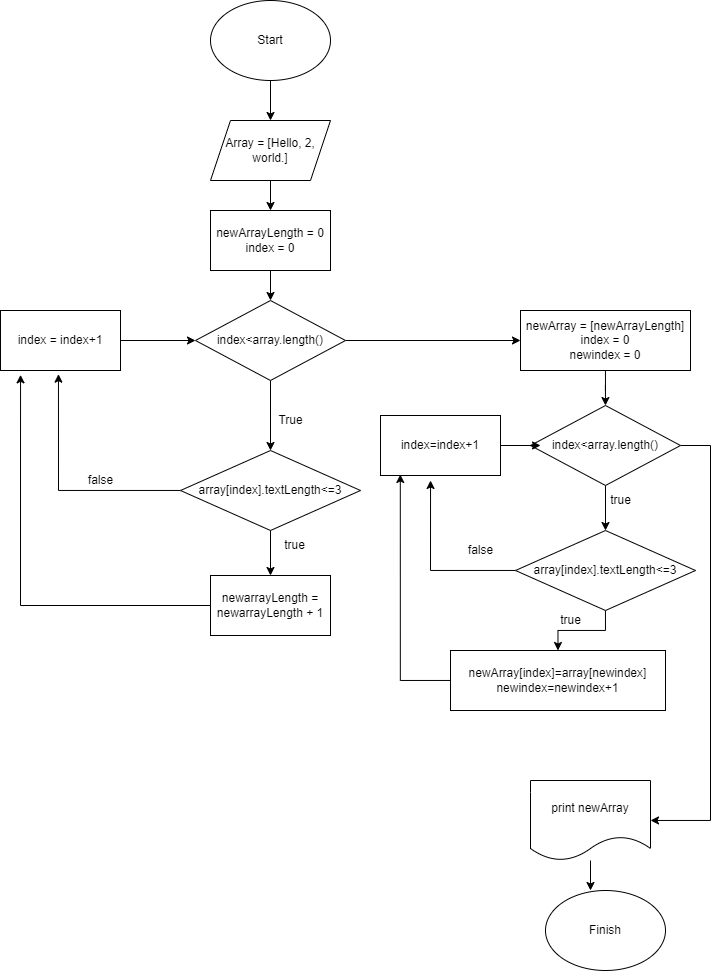

The diagram above was exported from draw.io. Its source (the exported page's mxGraphModel, read from the mxfile embedded in the PNG):
<mxGraphModel dx="690" dy="443" grid="1" gridSize="10" guides="1" tooltips="1" connect="0" arrows="1" fold="1" page="1" pageScale="1" pageWidth="827" pageHeight="1169" math="0" shadow="0">
  <root>
    <mxCell id="0" />
    <mxCell id="1" parent="0" />
    <mxCell id="ToqRiFfCmp8jADZNFPyf-3" value="" style="edgeStyle=orthogonalEdgeStyle;rounded=0;orthogonalLoop=1;jettySize=auto;html=1;" edge="1" parent="1" source="ToqRiFfCmp8jADZNFPyf-1" target="ToqRiFfCmp8jADZNFPyf-2">
      <mxGeometry relative="1" as="geometry" />
    </mxCell>
    <mxCell id="ToqRiFfCmp8jADZNFPyf-1" value="Start" style="ellipse;whiteSpace=wrap;html=1;" vertex="1" parent="1">
      <mxGeometry x="250" y="10" width="120" height="80" as="geometry" />
    </mxCell>
    <mxCell id="ToqRiFfCmp8jADZNFPyf-5" style="edgeStyle=orthogonalEdgeStyle;rounded=0;orthogonalLoop=1;jettySize=auto;html=1;exitX=0.5;exitY=1;exitDx=0;exitDy=0;" edge="1" parent="1" source="ToqRiFfCmp8jADZNFPyf-2" target="ToqRiFfCmp8jADZNFPyf-4">
      <mxGeometry relative="1" as="geometry" />
    </mxCell>
    <mxCell id="ToqRiFfCmp8jADZNFPyf-2" value="Array = [Hello, 2, world.]" style="shape=parallelogram;perimeter=parallelogramPerimeter;whiteSpace=wrap;html=1;fixedSize=1;" vertex="1" parent="1">
      <mxGeometry x="250" y="130" width="120" height="60" as="geometry" />
    </mxCell>
    <mxCell id="ToqRiFfCmp8jADZNFPyf-7" style="edgeStyle=orthogonalEdgeStyle;rounded=0;orthogonalLoop=1;jettySize=auto;html=1;exitX=0.5;exitY=1;exitDx=0;exitDy=0;entryX=0.5;entryY=0;entryDx=0;entryDy=0;" edge="1" parent="1" source="ToqRiFfCmp8jADZNFPyf-4" target="ToqRiFfCmp8jADZNFPyf-6">
      <mxGeometry relative="1" as="geometry" />
    </mxCell>
    <mxCell id="ToqRiFfCmp8jADZNFPyf-4" value="newArrayLength = 0&lt;br&gt;index = 0" style="rounded=0;whiteSpace=wrap;html=1;" vertex="1" parent="1">
      <mxGeometry x="250" y="220" width="120" height="60" as="geometry" />
    </mxCell>
    <mxCell id="ToqRiFfCmp8jADZNFPyf-11" style="edgeStyle=orthogonalEdgeStyle;rounded=0;orthogonalLoop=1;jettySize=auto;html=1;exitX=1;exitY=0.5;exitDx=0;exitDy=0;entryX=0;entryY=0.5;entryDx=0;entryDy=0;" edge="1" parent="1" source="ToqRiFfCmp8jADZNFPyf-6" target="ToqRiFfCmp8jADZNFPyf-10">
      <mxGeometry relative="1" as="geometry" />
    </mxCell>
    <mxCell id="ToqRiFfCmp8jADZNFPyf-13" style="edgeStyle=orthogonalEdgeStyle;rounded=0;orthogonalLoop=1;jettySize=auto;html=1;" edge="1" parent="1" source="ToqRiFfCmp8jADZNFPyf-6" target="ToqRiFfCmp8jADZNFPyf-12">
      <mxGeometry relative="1" as="geometry" />
    </mxCell>
    <mxCell id="ToqRiFfCmp8jADZNFPyf-6" value="index&amp;lt;array.length()" style="rhombus;whiteSpace=wrap;html=1;" vertex="1" parent="1">
      <mxGeometry x="235" y="310" width="150" height="80" as="geometry" />
    </mxCell>
    <mxCell id="ToqRiFfCmp8jADZNFPyf-9" style="edgeStyle=orthogonalEdgeStyle;rounded=0;orthogonalLoop=1;jettySize=auto;html=1;exitX=1;exitY=0.5;exitDx=0;exitDy=0;entryX=0;entryY=0.5;entryDx=0;entryDy=0;" edge="1" parent="1" source="ToqRiFfCmp8jADZNFPyf-8" target="ToqRiFfCmp8jADZNFPyf-6">
      <mxGeometry relative="1" as="geometry" />
    </mxCell>
    <mxCell id="ToqRiFfCmp8jADZNFPyf-8" value="index = index+1" style="rounded=0;whiteSpace=wrap;html=1;" vertex="1" parent="1">
      <mxGeometry x="40" y="320" width="120" height="60" as="geometry" />
    </mxCell>
    <mxCell id="ToqRiFfCmp8jADZNFPyf-22" style="edgeStyle=orthogonalEdgeStyle;rounded=0;orthogonalLoop=1;jettySize=auto;html=1;" edge="1" parent="1" source="ToqRiFfCmp8jADZNFPyf-10" target="ToqRiFfCmp8jADZNFPyf-21">
      <mxGeometry relative="1" as="geometry" />
    </mxCell>
    <mxCell id="ToqRiFfCmp8jADZNFPyf-10" value="newArray = [newArrayLength]&lt;br&gt;index = 0&lt;br&gt;newindex = 0" style="rounded=0;whiteSpace=wrap;html=1;" vertex="1" parent="1">
      <mxGeometry x="560" y="320" width="170" height="60" as="geometry" />
    </mxCell>
    <mxCell id="ToqRiFfCmp8jADZNFPyf-15" style="edgeStyle=orthogonalEdgeStyle;rounded=0;orthogonalLoop=1;jettySize=auto;html=1;entryX=0.483;entryY=1.061;entryDx=0;entryDy=0;entryPerimeter=0;" edge="1" parent="1" source="ToqRiFfCmp8jADZNFPyf-12" target="ToqRiFfCmp8jADZNFPyf-8">
      <mxGeometry relative="1" as="geometry" />
    </mxCell>
    <mxCell id="ToqRiFfCmp8jADZNFPyf-18" value="" style="edgeStyle=orthogonalEdgeStyle;rounded=0;orthogonalLoop=1;jettySize=auto;html=1;" edge="1" parent="1" source="ToqRiFfCmp8jADZNFPyf-12" target="ToqRiFfCmp8jADZNFPyf-17">
      <mxGeometry relative="1" as="geometry" />
    </mxCell>
    <mxCell id="ToqRiFfCmp8jADZNFPyf-12" value="array[index].textLength&amp;lt;=3" style="rhombus;whiteSpace=wrap;html=1;" vertex="1" parent="1">
      <mxGeometry x="220" y="460" width="180" height="80" as="geometry" />
    </mxCell>
    <mxCell id="ToqRiFfCmp8jADZNFPyf-14" value="True" style="text;html=1;align=center;verticalAlign=middle;resizable=0;points=[];autosize=1;strokeColor=none;fillColor=none;" vertex="1" parent="1">
      <mxGeometry x="305" y="415" width="50" height="30" as="geometry" />
    </mxCell>
    <mxCell id="ToqRiFfCmp8jADZNFPyf-16" value="false" style="text;html=1;align=center;verticalAlign=middle;resizable=0;points=[];autosize=1;strokeColor=none;fillColor=none;" vertex="1" parent="1">
      <mxGeometry x="115" y="475" width="50" height="30" as="geometry" />
    </mxCell>
    <mxCell id="ToqRiFfCmp8jADZNFPyf-19" style="edgeStyle=orthogonalEdgeStyle;rounded=0;orthogonalLoop=1;jettySize=auto;html=1;entryX=0.167;entryY=1.072;entryDx=0;entryDy=0;entryPerimeter=0;" edge="1" parent="1" source="ToqRiFfCmp8jADZNFPyf-17" target="ToqRiFfCmp8jADZNFPyf-8">
      <mxGeometry relative="1" as="geometry" />
    </mxCell>
    <mxCell id="ToqRiFfCmp8jADZNFPyf-17" value="newarrayLength = newarrayLength + 1" style="whiteSpace=wrap;html=1;" vertex="1" parent="1">
      <mxGeometry x="250" y="585" width="120" height="60" as="geometry" />
    </mxCell>
    <mxCell id="ToqRiFfCmp8jADZNFPyf-20" value="true" style="text;html=1;align=center;verticalAlign=middle;resizable=0;points=[];autosize=1;strokeColor=none;fillColor=none;" vertex="1" parent="1">
      <mxGeometry x="314" y="540" width="40" height="30" as="geometry" />
    </mxCell>
    <mxCell id="ToqRiFfCmp8jADZNFPyf-24" style="edgeStyle=orthogonalEdgeStyle;rounded=0;orthogonalLoop=1;jettySize=auto;html=1;" edge="1" parent="1" source="ToqRiFfCmp8jADZNFPyf-21">
      <mxGeometry relative="1" as="geometry">
        <mxPoint x="645" y="540" as="targetPoint" />
      </mxGeometry>
    </mxCell>
    <mxCell id="ToqRiFfCmp8jADZNFPyf-39" style="edgeStyle=orthogonalEdgeStyle;rounded=0;orthogonalLoop=1;jettySize=auto;html=1;" edge="1" parent="1" source="ToqRiFfCmp8jADZNFPyf-21" target="ToqRiFfCmp8jADZNFPyf-36">
      <mxGeometry relative="1" as="geometry">
        <Array as="points">
          <mxPoint x="750" y="455" />
          <mxPoint x="750" y="830" />
        </Array>
      </mxGeometry>
    </mxCell>
    <mxCell id="ToqRiFfCmp8jADZNFPyf-21" value="index&amp;lt;array.length()" style="rhombus;whiteSpace=wrap;html=1;" vertex="1" parent="1">
      <mxGeometry x="570" y="415" width="150" height="80" as="geometry" />
    </mxCell>
    <mxCell id="ToqRiFfCmp8jADZNFPyf-30" style="edgeStyle=orthogonalEdgeStyle;rounded=0;orthogonalLoop=1;jettySize=auto;html=1;entryX=0.417;entryY=1.083;entryDx=0;entryDy=0;entryPerimeter=0;" edge="1" parent="1" source="ToqRiFfCmp8jADZNFPyf-23" target="ToqRiFfCmp8jADZNFPyf-26">
      <mxGeometry relative="1" as="geometry" />
    </mxCell>
    <mxCell id="ToqRiFfCmp8jADZNFPyf-33" value="" style="edgeStyle=orthogonalEdgeStyle;rounded=0;orthogonalLoop=1;jettySize=auto;html=1;" edge="1" parent="1" source="ToqRiFfCmp8jADZNFPyf-23" target="ToqRiFfCmp8jADZNFPyf-32">
      <mxGeometry relative="1" as="geometry" />
    </mxCell>
    <mxCell id="ToqRiFfCmp8jADZNFPyf-23" value="array[index].textLength&amp;lt;=3" style="rhombus;whiteSpace=wrap;html=1;" vertex="1" parent="1">
      <mxGeometry x="555" y="540" width="180" height="80" as="geometry" />
    </mxCell>
    <mxCell id="ToqRiFfCmp8jADZNFPyf-25" value="true" style="text;html=1;align=center;verticalAlign=middle;resizable=0;points=[];autosize=1;strokeColor=none;fillColor=none;" vertex="1" parent="1">
      <mxGeometry x="640" y="495" width="40" height="30" as="geometry" />
    </mxCell>
    <mxCell id="ToqRiFfCmp8jADZNFPyf-29" style="edgeStyle=orthogonalEdgeStyle;rounded=0;orthogonalLoop=1;jettySize=auto;html=1;entryX=0.067;entryY=0.5;entryDx=0;entryDy=0;entryPerimeter=0;" edge="1" parent="1" source="ToqRiFfCmp8jADZNFPyf-26" target="ToqRiFfCmp8jADZNFPyf-21">
      <mxGeometry relative="1" as="geometry" />
    </mxCell>
    <mxCell id="ToqRiFfCmp8jADZNFPyf-26" value="index=index+1" style="rounded=0;whiteSpace=wrap;html=1;" vertex="1" parent="1">
      <mxGeometry x="420" y="425" width="120" height="60" as="geometry" />
    </mxCell>
    <mxCell id="ToqRiFfCmp8jADZNFPyf-31" value="false" style="text;html=1;align=center;verticalAlign=middle;resizable=0;points=[];autosize=1;strokeColor=none;fillColor=none;" vertex="1" parent="1">
      <mxGeometry x="495" y="545" width="50" height="30" as="geometry" />
    </mxCell>
    <mxCell id="ToqRiFfCmp8jADZNFPyf-35" style="edgeStyle=orthogonalEdgeStyle;rounded=0;orthogonalLoop=1;jettySize=auto;html=1;entryX=0.165;entryY=0.983;entryDx=0;entryDy=0;entryPerimeter=0;" edge="1" parent="1" source="ToqRiFfCmp8jADZNFPyf-32" target="ToqRiFfCmp8jADZNFPyf-26">
      <mxGeometry relative="1" as="geometry">
        <Array as="points">
          <mxPoint x="440" y="690" />
        </Array>
      </mxGeometry>
    </mxCell>
    <mxCell id="ToqRiFfCmp8jADZNFPyf-32" value="newArray[index]=array[newindex]&lt;br&gt;newindex=newindex+1" style="rounded=0;whiteSpace=wrap;html=1;" vertex="1" parent="1">
      <mxGeometry x="490" y="660" width="215" height="60" as="geometry" />
    </mxCell>
    <mxCell id="ToqRiFfCmp8jADZNFPyf-34" value="true" style="text;html=1;align=center;verticalAlign=middle;resizable=0;points=[];autosize=1;strokeColor=none;fillColor=none;" vertex="1" parent="1">
      <mxGeometry x="590" y="615" width="40" height="30" as="geometry" />
    </mxCell>
    <mxCell id="ToqRiFfCmp8jADZNFPyf-38" style="edgeStyle=orthogonalEdgeStyle;rounded=0;orthogonalLoop=1;jettySize=auto;html=1;entryX=0.375;entryY=0;entryDx=0;entryDy=0;entryPerimeter=0;" edge="1" parent="1" source="ToqRiFfCmp8jADZNFPyf-36" target="ToqRiFfCmp8jADZNFPyf-37">
      <mxGeometry relative="1" as="geometry" />
    </mxCell>
    <mxCell id="ToqRiFfCmp8jADZNFPyf-36" value="print newArray" style="shape=document;whiteSpace=wrap;html=1;boundedLbl=1;" vertex="1" parent="1">
      <mxGeometry x="570" y="790" width="120" height="80" as="geometry" />
    </mxCell>
    <mxCell id="ToqRiFfCmp8jADZNFPyf-37" value="Finish" style="ellipse;whiteSpace=wrap;html=1;" vertex="1" parent="1">
      <mxGeometry x="585" y="900" width="120" height="80" as="geometry" />
    </mxCell>
  </root>
</mxGraphModel>